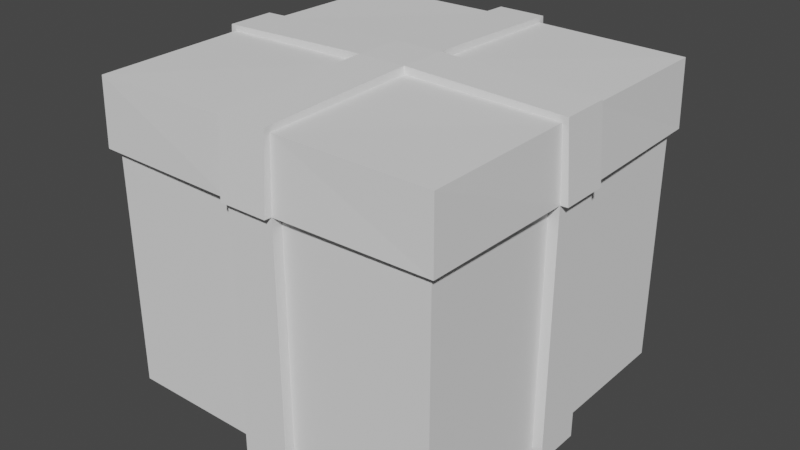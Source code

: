 # Source: GIftBox.blend  (saved by Blender 2.91.10; exported with 4.5.12 LTS)
import bpy
from mathutils import Matrix  # noqa: F401  (used for matrix-valued properties, if any)

bpy.ops.wm.read_factory_settings(use_empty=True)
scene = bpy.context.scene
scene.name = 'Scene'

# ---- collections
col_collection = bpy.data.collections.new('Collection'); scene.collection.children.link(col_collection)

# ---- world
world_world = bpy.data.worlds.new('World'); scene.world = world_world
world_world.use_nodes = True; world_world.node_tree.nodes.clear()
_N = world_world.node_tree.nodes; _L = world_world.node_tree.links
n0 = _N.new('ShaderNodeOutputWorld'); n0.name = 'World Output'; n0.location = (300, 300)
n1 = _N.new('ShaderNodeBackground'); n1.name = 'Background'; n1.location = (10, 300)
n1.inputs[0].default_value = (0.05088, 0.05088, 0.05088, 1.0)
_L.new(n1.outputs[0], n0.inputs[0])
n0.is_active_output = True
world_world.color = (0.05088, 0.05088, 0.05088)
world_world.use_sun_shadow = False
world_world.sun_shadow_jitter_overblur = 0.0

# ---- meshes
me_cube = bpy.data.meshes.new('Cube')
me_cube.from_pydata([(-0.9921, -1.0, -0.9913), (-0.9921, 1.0, -0.9913), (1.008, -1.0, -0.9913), (1.008, 1.0, -0.9913), (-0.9921, -1.0, 0.4127), (-0.9921, 1.0, 0.4127), (1.008, 1.0, 0.4127), (1.008, -1.0, 0.4127), (0.1507, 1.0, -0.9913), (-0.1349, 1.0, -0.9913), (-0.1349, -1.0, -0.9913), (0.1507, -1.0, -0.9913), (0.1507, -1.0, 0.4127), (-0.1349, -1.0, 0.4127), (-0.1349, 1.0, 0.4127), (0.1507, 1.0, 0.4127), (-0.9921, 0.1417, -0.9913), (-0.9921, -0.1417, -0.9913), (1.008, -0.1417, -0.9913), (1.008, 0.1417, -0.9913), (1.008, 0.1417, 0.4127), (1.008, -0.1417, 0.4127), (-0.9921, -0.1417, 0.4127), (-0.9921, 0.1417, 0.4127), (-0.1349, 0.1417, -0.9913), (-0.1349, -0.1417, -0.9913), (0.1507, 0.1417, -0.9913), (0.1507, -0.1417, -0.9913), (-0.9921, -1.0, 0.4127), (1.112, -0.1417, 0.4146), (1.112, 0.1417, 0.4146), (1.081, -0.1417, 0.8437), (1.081, 0.1417, 0.8437), (-1.065, 0.1417, 0.8437), (-1.065, -0.1417, 0.8437), (-0.1352, -0.142, 0.8737), (0.151, -0.142, 0.8737), (-0.9921, 1.0, 0.4127), (1.008, 1.0, 0.4127), (1.008, -1.0, 0.4127), (-0.1349, -1.0, 0.4127), (1.008, -0.1417, 0.4127), (0.1507, 1.0, 0.4127), (-0.9921, 0.1417, 0.4127), (0.1507, 1.0, -0.9913), (-0.1349, 1.0, -0.9913), (0.1507, 1.104, 0.4146), (-0.1349, -1.0, -0.9913), (0.1507, -1.0, -0.9913), (-0.1349, 1.104, 0.4146), (0.1507, -1.0, 0.4127), (-0.1349, 1.0, 0.4127), (-0.1349, -1.104, 0.4146), (0.1507, -1.104, 0.4146), (-0.9921, 0.1417, -0.9913), (-0.9921, -0.1417, -0.9913), (-0.1349, -1.073, 0.8437), (1.008, -0.1417, -0.9913), (1.008, 0.1417, -0.9913), (0.1507, -1.073, 0.8437), (1.008, 0.1417, 0.4127), (-0.9921, -0.1417, 0.4127), (0.1507, 1.073, 0.8437), (-0.1349, 1.073, 0.8437), (0.1507, 1.0, -1.051), (-0.1349, 1.0, -1.051), (-0.1349, -1.0, -1.051), (0.1507, -1.0, -1.051), (-0.1349, -0.1417, -1.051), (0.1507, -0.1417, -1.051), (-0.9921, 0.1417, -1.051), (-0.9921, -0.1417, -1.051), (1.008, -0.1417, -1.051), (1.008, 0.1417, -1.051), (-0.1349, 0.1417, -1.051), (0.1507, 0.1417, -1.051), (-1.035, -1.042, 0.4127), (-1.027, -1.035, 0.8046), (-1.035, 0.1417, 0.8123), (-1.027, 1.035, 0.8046), (0.1507, 1.042, 0.8123), (1.042, 1.035, 0.8046), (1.05, -0.1417, 0.8123), (1.042, -1.035, 0.8046), (-0.1349, -1.042, 0.8123), (-1.035, 1.042, 0.4127), (1.05, 1.042, 0.4127), (1.05, -1.042, 0.4127), (-0.1349, -1.06, 0.4127), (1.068, -0.1417, 0.4127), (0.1507, 1.06, 0.4127), (-1.052, 0.1417, 0.4127), (0.1507, 1.06, -0.9913), (-0.1349, 1.06, -0.9913), (-0.1349, 1.042, 0.8123), (-0.1349, -1.06, -0.9913), (0.1507, -1.06, -0.9913), (0.1507, -1.042, 0.8123), (0.1507, -1.06, 0.4127), (-0.1349, 1.06, 0.4127), (0.1507, -0.1417, 0.8299), (-0.1349, -0.1417, 0.8299), (-1.052, 0.1417, -0.9913), (-1.052, -0.1417, -0.9913), (-1.035, -0.1417, 0.8123), (1.068, -0.1417, -0.9913), (1.068, 0.1417, -0.9913), (1.05, 0.1417, 0.8123), (1.068, 0.1417, 0.4127), (-1.052, -0.1417, 0.4127), (0.1507, 0.1417, 0.8299), (-0.1349, 0.1417, 0.8299), (-1.096, -0.1417, 0.4146), (-1.096, 0.1417, 0.4146), (0.151, 0.142, 0.8737), (-0.1352, 0.142, 0.8737), (1.008, -0.1417, -0.9913), (1.008, 0.1417, -0.9913), (1.008, 0.1417, -1.051), (1.008, -0.1417, -1.051), (1.068, -0.1417, -0.9913), (1.068, 0.1417, -0.9913), (1.068, 0.1417, -1.051), (1.068, -0.1417, -1.051), (0.1507, 1.06, -0.9913), (-0.1349, 1.06, -0.9913), (-0.1349, 1.06, -1.051), (0.1507, 1.06, -1.051), (-1.052, 0.1417, -0.9913), (-1.052, -0.1417, -0.9913), (-1.052, -0.1417, -1.051), (-1.052, 0.1417, -1.051), (-0.1349, -1.06, -0.9913), (0.1507, -1.06, -0.9913), (0.1507, -1.06, -1.051), (-0.1349, -1.06, -1.051)], [], [(27, 18, 2, 11), (10, 13, 4, 0), (18, 21, 7, 2), (8, 15, 6, 3), (16, 23, 5, 1), (1, 5, 14, 9), (13, 10, 47, 40), (2, 7, 12, 11), (17, 22, 61, 55), (18, 19, 58, 57), (11, 12, 50, 48), (17, 25, 10, 0), (27, 11, 67, 69), (5, 23, 43, 37), (15, 8, 44, 42), (6, 15, 42, 38), (10, 11, 48, 47), (44, 45, 93, 92), (58, 60, 108, 106), (1, 9, 24, 16), (10, 25, 68, 66), (9, 14, 51, 45), (7, 21, 41, 39), (22, 4, 28, 61), (4, 13, 40, 28), (0, 4, 22, 17), (21, 18, 57, 41), (3, 6, 20, 19), (16, 17, 55, 54), (14, 5, 37, 51), (20, 6, 38, 60), (8, 3, 19, 26), (40, 47, 95, 88), (19, 20, 60, 58), (23, 16, 54, 43), (8, 9, 45, 44), (12, 7, 39, 50), (60, 38, 86, 108), (37, 43, 91, 85), (43, 54, 102, 91), (48, 50, 98, 96), (38, 42, 90, 86), (25, 17, 71, 68), (55, 61, 109, 103), (42, 44, 92, 90), (39, 41, 89, 87), (16, 24, 74, 70), (45, 51, 99, 93), (18, 27, 69, 72), (57, 58, 106, 105), (28, 40, 88, 76), (26, 19, 73, 75), (51, 37, 85, 99), (73, 19, 117, 118), (54, 55, 103, 102), (8, 26, 75, 64), (11, 10, 132, 133), (50, 39, 87, 98), (24, 9, 65, 74), (9, 8, 124, 125), (47, 48, 96, 95), (16, 70, 131, 128), (68, 69, 67, 66), (65, 64, 75, 74), (74, 75, 69, 68), (70, 74, 68, 71), (75, 73, 72, 69), (91, 78, 79, 85), (90, 80, 81, 86), (89, 82, 83, 87), (88, 84, 77, 76), (101, 104, 77, 84), (93, 99, 90, 92), (96, 98, 88, 95), (82, 100, 97, 83), (107, 110, 114, 32), (87, 83, 97, 98), (104, 101, 35, 34), (85, 79, 94, 99), (111, 78, 33, 115), (89, 108, 30, 29), (80, 90, 46, 62), (81, 80, 110, 107), (99, 94, 63, 49), (103, 109, 91, 102), (106, 108, 89, 105), (94, 79, 78, 111), (78, 91, 113, 33), (86, 81, 107, 108), (94, 111, 115, 63), (76, 77, 104, 109), (84, 88, 52, 56), (41, 57, 105, 89), (61, 28, 76, 109), (36, 35, 56, 59), (53, 59, 56, 52), (49, 63, 62, 46), (62, 63, 115, 114), (114, 115, 35, 36), (32, 114, 36, 31), (115, 33, 34, 35), (30, 32, 31, 29), (112, 34, 33, 113), (97, 100, 36, 59), (91, 109, 112, 113), (108, 107, 32, 30), (88, 98, 53, 52), (100, 82, 31, 36), (101, 84, 56, 35), (110, 80, 62, 114), (82, 89, 29, 31), (98, 97, 59, 53), (109, 104, 34, 112), (90, 99, 49, 46), (119, 118, 122, 123), (19, 18, 116, 117), (72, 73, 118, 119), (18, 72, 119, 116), (121, 120, 123, 122), (118, 117, 121, 122), (116, 119, 123, 120), (117, 116, 120, 121), (125, 124, 127, 126), (8, 64, 127, 124), (64, 65, 126, 127), (65, 9, 125, 126), (129, 128, 131, 130), (70, 71, 130, 131), (17, 16, 128, 129), (71, 17, 129, 130), (133, 132, 135, 134), (66, 67, 134, 135), (10, 66, 135, 132), (67, 11, 133, 134)])
_uv = me_cube.uv_layers.new(name='UVMap')
_uv.uv.foreach_set('vector', [0.2917, 0.6667, 0.375, 0.6667, 0.375, 0.75, 0.2917, 0.75, 0.375, 0.9167, 0.5892, 0.9167, 0.5892, 1.0, 0.375, 1.0, 0.375, 0.6667, 0.5892, 0.6667, 0.5892, 0.75, 0.375, 0.75, 0.375, 0.4167, 0.5892, 0.4167, 0.5892, 0.5, 0.375, 0.5, 0.375, 0.1667, 0.5892, 0.1667, 0.5892, 0.25, 0.375, 0.25, 0.375, 0.25, 0.5892, 0.25, 0.5892, 0.3333, 0.375, 0.3333, 0.5892, 0.9167, 0.375, 0.9167, 0.375, 0.9167, 0.5892, 0.9167, 0.375, 0.75, 0.5892, 0.75, 0.5892, 0.8333, 0.375, 0.8333, 0.375, 0.08333, 0.5892, 0.08333, 0.5892, 0.08333, 0.375, 0.08333, 0.375, 0.6667, 0.375, 0.5833, 0.375, 0.5833, 0.375, 0.6667, 0.375, 0.8333, 0.5892, 0.8333, 0.5892, 0.8333, 0.375, 0.8333, 0.125, 0.6667, 0.2083, 0.6667, 0.2083, 0.75, 0.125, 0.75, 0.2917, 0.6667, 0.2917, 0.75, 0.2917, 0.75, 0.2917, 0.6667, 0.5892, 0.25, 0.5892, 0.1667, 0.5892, 0.1667, 0.5892, 0.25, 0.5892, 0.4167, 0.375, 0.4167, 0.375, 0.4167, 0.5892, 0.4167, 0.5892, 0.5, 0.5892, 0.4167, 0.5892, 0.4167, 0.5892, 0.5, 0.2083, 0.75, 0.2917, 0.75, 0.2917, 0.75, 0.2083, 0.75, 0.2917, 0.5, 0.2083, 0.5, 0.2083, 0.5, 0.2917, 0.5, 0.375, 0.5833, 0.5892, 0.5833, 0.5892, 0.5833, 0.375, 0.5833, 0.125, 0.5, 0.2083, 0.5, 0.2083, 0.5833, 0.125, 0.5833, 0.2083, 0.75, 0.2083, 0.6667, 0.2083, 0.6667, 0.2083, 0.75, 0.375, 0.3333, 0.5892, 0.3333, 0.5892, 0.3333, 0.375, 0.3333, 0.5892, 0.75, 0.5892, 0.6667, 0.5892, 0.6667, 0.5892, 0.75, 0.5892, 0.08333, 0.5892, 0.0, 0.5892, 0.0, 0.5892, 0.08333, 0.5892, 1.0, 0.5892, 0.9167, 0.5892, 0.9167, 0.5892, 1.0, 0.375, 0.0, 0.5892, 0.0, 0.5892, 0.08333, 0.375, 0.08333, 0.5892, 0.6667, 0.375, 0.6667, 0.375, 0.6667, 0.5892, 0.6667, 0.375, 0.5, 0.5892, 0.5, 0.5892, 0.5833, 0.375, 0.5833, 0.125, 0.5833, 0.125, 0.6667, 0.125, 0.6667, 0.125, 0.5833, 0.5892, 0.3333, 0.5892, 0.25, 0.5892, 0.25, 0.5892, 0.3333, 0.5892, 0.5833, 0.5892, 0.5, 0.5892, 0.5, 0.5892, 0.5833, 0.2917, 0.5, 0.375, 0.5, 0.375, 0.5833, 0.2917, 0.5833, 0.5892, 0.9167, 0.375, 0.9167, 0.375, 0.9167, 0.5892, 0.9167, 0.375, 0.5833, 0.5892, 0.5833, 0.5892, 0.5833, 0.375, 0.5833, 0.5892, 0.1667, 0.375, 0.1667, 0.375, 0.1667, 0.5892, 0.1667, 0.2917, 0.5, 0.2083, 0.5, 0.2083, 0.5, 0.2917, 0.5, 0.5892, 0.8333, 0.5892, 0.75, 0.5892, 0.75, 0.5892, 0.8333, 0.5892, 0.5833, 0.5892, 0.5, 0.5892, 0.5, 0.5892, 0.5833, 0.5892, 0.25, 0.5892, 0.1667, 0.5892, 0.1667, 0.5892, 0.25, 0.5892, 0.1667, 0.375, 0.1667, 0.375, 0.1667, 0.5892, 0.1667, 0.375, 0.8333, 0.5892, 0.8333, 0.5892, 0.8333, 0.375, 0.8333, 0.5892, 0.5, 0.5892, 0.4167, 0.5892, 0.4167, 0.5892, 0.5, 0.2083, 0.6667, 0.125, 0.6667, 0.125, 0.6667, 0.2083, 0.6667, 0.375, 0.08333, 0.5892, 0.08333, 0.5892, 0.08333, 0.375, 0.08333, 0.5892, 0.4167, 0.375, 0.4167, 0.375, 0.4167, 0.5892, 0.4167, 0.5892, 0.75, 0.5892, 0.6667, 0.5892, 0.6667, 0.5892, 0.75, 0.125, 0.5833, 0.2083, 0.5833, 0.2083, 0.5833, 0.125, 0.5833, 0.375, 0.3333, 0.5892, 0.3333, 0.5892, 0.3333, 0.375, 0.3333, 0.375, 0.6667, 0.2917, 0.6667, 0.2917, 0.6667, 0.375, 0.6667, 0.375, 0.6667, 0.375, 0.5833, 0.375, 0.5833, 0.375, 0.6667, 0.5892, 1.0, 0.5892, 0.9167, 0.5892, 0.9167, 0.5892, 1.0, 0.2917, 0.5833, 0.375, 0.5833, 0.375, 0.5833, 0.2917, 0.5833, 0.5892, 0.3333, 0.5892, 0.25, 0.5892, 0.25, 0.5892, 0.3333, 0.375, 0.5833, 0.375, 0.5833, 0.375, 0.5833, 0.375, 0.5833, 0.125, 0.5833, 0.125, 0.6667, 0.125, 0.6667, 0.125, 0.5833, 0.2917, 0.5, 0.2917, 0.5833, 0.2917, 0.5833, 0.2917, 0.5, 0.2917, 0.75, 0.2083, 0.75, 0.2083, 0.75, 0.2917, 0.75, 0.5892, 0.8333, 0.5892, 0.75, 0.5892, 0.75, 0.5892, 0.8333, 0.2083, 0.5833, 0.2083, 0.5, 0.2083, 0.5, 0.2083, 0.5833, 0.2083, 0.5, 0.2917, 0.5, 0.2917, 0.5, 0.2083, 0.5, 0.2083, 0.75, 0.2917, 0.75, 0.2917, 0.75, 0.2083, 0.75, 0.125, 0.5833, 0.125, 0.5833, 0.125, 0.5833, 0.125, 0.5833, 0.2083, 0.6667, 0.2917, 0.6667, 0.2917, 0.75, 0.2083, 0.75, 0.2083, 0.5, 0.2917, 0.5, 0.2917, 0.5833, 0.2083, 0.5833, 0.2083, 0.5833, 0.2917, 0.5833, 0.2917, 0.6667, 0.2083, 0.6667, 0.125, 0.5833, 0.2083, 0.5833, 0.2083, 0.6667, 0.125, 0.6667, 0.2917, 0.5833, 0.375, 0.5833, 0.375, 0.6667, 0.2917, 0.6667, 0.5892, 0.1667, 0.625, 0.1667, 0.625, 0.25, 0.5892, 0.25, 0.5892, 0.4167, 0.625, 0.4167, 0.625, 0.5, 0.5892, 0.5, 0.5892, 0.6667, 0.625, 0.6667, 0.625, 0.75, 0.5892, 0.75, 0.5892, 0.9167, 0.625, 0.9167, 0.625, 1.0, 0.5892, 1.0, 0.7917, 0.6667, 0.875, 0.6667, 0.875, 0.75, 0.7917, 0.75, 0.375, 0.3333, 0.5892, 0.3333, 0.5892, 0.4167, 0.375, 0.4167, 0.375, 0.8333, 0.5892, 0.8333, 0.5892, 0.9167, 0.375, 0.9167, 0.625, 0.6667, 0.7083, 0.6667, 0.7083, 0.75, 0.625, 0.75, 0.625, 0.5833, 0.7083, 0.5833, 0.7083, 0.5833, 0.625, 0.5833, 0.5892, 0.75, 0.625, 0.75, 0.625, 0.8333, 0.5892, 0.8333, 0.875, 0.6667, 0.7917, 0.6667, 0.7917, 0.6667, 0.875, 0.6667, 0.5892, 0.25, 0.625, 0.25, 0.625, 0.3333, 0.5892, 0.3333, 0.7917, 0.5833, 0.875, 0.5833, 0.875, 0.5833, 0.7917, 0.5833, 0.5892, 0.6667, 0.5892, 0.5833, 0.5892, 0.5833, 0.5892, 0.6667, 0.625, 0.4167, 0.5892, 0.4167, 0.5892, 0.4167, 0.625, 0.4167, 0.625, 0.5, 0.7083, 0.5, 0.7083, 0.5833, 0.625, 0.5833, 0.5892, 0.3333, 0.625, 0.3333, 0.625, 0.3333, 0.5892, 0.3333, 0.375, 0.08333, 0.5892, 0.08333, 0.5892, 0.1667, 0.375, 0.1667, 0.375, 0.5833, 0.5892, 0.5833, 0.5892, 0.6667, 0.375, 0.6667, 0.7917, 0.5, 0.875, 0.5, 0.875, 0.5833, 0.7917, 0.5833, 0.625, 0.1667, 0.5892, 0.1667, 0.5892, 0.1667, 0.625, 0.1667, 0.5892, 0.5, 0.625, 0.5, 0.625, 0.5833, 0.5892, 0.5833, 0.7917, 0.5, 0.7917, 0.5833, 0.7917, 0.5833, 0.7917, 0.5, 0.5892, 0.0, 0.625, 0.0, 0.625, 0.08333, 0.5892, 0.08333, 0.625, 0.9167, 0.5892, 0.9167, 0.5892, 0.9167, 0.625, 0.9167, 0.5892, 0.6667, 0.375, 0.6667, 0.375, 0.6667, 0.5892, 0.6667, 0.5892, 0.08333, 0.5892, 0.0, 0.5892, 0.0, 0.5892, 0.08333, 0.7083, 0.6667, 0.7917, 0.6667, 0.7917, 0.75, 0.7083, 0.75, 0.5892, 0.8333, 0.625, 0.8333, 0.625, 0.9167, 0.5892, 0.9167, 0.5892, 0.3333, 0.625, 0.3333, 0.625, 0.4167, 0.5892, 0.4167, 0.7083, 0.5, 0.7917, 0.5, 0.7917, 0.5833, 0.7083, 0.5833, 0.7083, 0.5833, 0.7917, 0.5833, 0.7917, 0.6667, 0.7083, 0.6667, 0.625, 0.5833, 0.7083, 0.5833, 0.7083, 0.6667, 0.625, 0.6667, 0.7917, 0.5833, 0.875, 0.5833, 0.875, 0.6667, 0.7917, 0.6667, 0.5892, 0.5833, 0.625, 0.5833, 0.625, 0.6667, 0.5892, 0.6667, 0.5892, 0.08333, 0.625, 0.08333, 0.625, 0.1667, 0.5892, 0.1667, 0.7083, 0.75, 0.7083, 0.6667, 0.7083, 0.6667, 0.7083, 0.75, 0.5892, 0.1667, 0.5892, 0.08333, 0.5892, 0.08333, 0.5892, 0.1667, 0.5892, 0.5833, 0.625, 0.5833, 0.625, 0.5833, 0.5892, 0.5833, 0.5892, 0.9167, 0.5892, 0.8333, 0.5892, 0.8333, 0.5892, 0.9167, 0.7083, 0.6667, 0.625, 0.6667, 0.625, 0.6667, 0.7083, 0.6667, 0.7917, 0.6667, 0.7917, 0.75, 0.7917, 0.75, 0.7917, 0.6667, 0.7083, 0.5833, 0.7083, 0.5, 0.7083, 0.5, 0.7083, 0.5833, 0.625, 0.6667, 0.5892, 0.6667, 0.5892, 0.6667, 0.625, 0.6667, 0.5892, 0.8333, 0.625, 0.8333, 0.625, 0.8333, 0.5892, 0.8333, 0.5892, 0.08333, 0.625, 0.08333, 0.625, 0.08333, 0.5892, 0.08333, 0.5892, 0.4167, 0.5892, 0.3333, 0.5892, 0.3333, 0.5892, 0.4167, 0.375, 0.6667, 0.375, 0.5833, 0.375, 0.5833, 0.375, 0.6667, 0.375, 0.5833, 0.375, 0.6667, 0.375, 0.6667, 0.375, 0.5833, 0.375, 0.6667, 0.375, 0.5833, 0.375, 0.5833, 0.375, 0.6667, 0.375, 0.6667, 0.375, 0.6667, 0.375, 0.6667, 0.375, 0.6667, 0.375, 0.5833, 0.375, 0.6667, 0.375, 0.6667, 0.375, 0.5833, 0.375, 0.5833, 0.375, 0.5833, 0.375, 0.5833, 0.375, 0.5833, 0.375, 0.6667, 0.375, 0.6667, 0.375, 0.6667, 0.375, 0.6667, 0.375, 0.5833, 0.375, 0.6667, 0.375, 0.6667, 0.375, 0.5833, 0.2083, 0.5, 0.2917, 0.5, 0.2917, 0.5, 0.2083, 0.5, 0.2917, 0.5, 0.2917, 0.5, 0.2917, 0.5, 0.2917, 0.5, 0.2917, 0.5, 0.2083, 0.5, 0.2083, 0.5, 0.2917, 0.5, 0.2083, 0.5, 0.2083, 0.5, 0.2083, 0.5, 0.2083, 0.5, 0.125, 0.6667, 0.125, 0.5833, 0.125, 0.5833, 0.125, 0.6667, 0.125, 0.5833, 0.125, 0.6667, 0.125, 0.6667, 0.125, 0.5833, 0.125, 0.6667, 0.125, 0.5833, 0.125, 0.5833, 0.125, 0.6667, 0.125, 0.6667, 0.125, 0.6667, 0.125, 0.6667, 0.125, 0.6667, 0.2917, 0.75, 0.2083, 0.75, 0.2083, 0.75, 0.2917, 0.75, 0.2083, 0.75, 0.2917, 0.75, 0.2917, 0.75, 0.2083, 0.75, 0.2083, 0.75, 0.2083, 0.75, 0.2083, 0.75, 0.2083, 0.75, 0.2917, 0.75, 0.2917, 0.75, 0.2917, 0.75, 0.2917, 0.75])
me_cube.use_remesh_fix_poles = True
me_cube.use_remesh_preserve_attributes = False
me_cube.use_mirror_vertex_groups = False
me_cube.update()

# ---- objects
ob_cube = bpy.data.objects.new('Cube', me_cube)

# ---- transforms, parenting, visibility, modifiers, constraints
ob_cube.location = (0.0, 0.0, 1.0)
ob_cube.lineart.crease_threshold = 0.0

# ---- collection membership
col_collection.objects.link(ob_cube)

# ---- scene / render settings (as saved in the file)
scene.frame_start = 1; scene.frame_end = 250; scene.frame_set(1)
scene.render.engine = 'CYCLES'
scene.cycles.use_denoising = False
scene.cycles.samples = 128
scene.cycles.sampling_pattern = 'TABULATED_SOBOL'
scene.cycles.use_adaptive_sampling = False
scene.cycles.use_light_tree = False
scene.view_settings.view_transform = 'Filmic'
bpy.context.view_layer.update()

# ---- added for rendering (the .blend has no active camera and no usable light): camera, sun
cam_auto = bpy.data.cameras.new('AutoCamera')
cam_auto.lens = 50.0
cam_auto.sensor_width = 36.0
cam_auto.clip_end = 1000.0
ob_auto_camera = bpy.data.objects.new('AutoCamera', cam_auto)
scene.collection.objects.link(ob_auto_camera)
ob_auto_camera.location = (3.40112, -4.07189, 3.62583)
ob_auto_camera.rotation_euler = (1.09748, -7.21219e-08, 0.694738)
scene.camera = ob_auto_camera
light_auto_sun = bpy.data.lights.new('AutoSun', 'SUN')
light_auto_sun.energy = 3.0
light_auto_sun.angle = 0.0523599
ob_auto_sun = bpy.data.objects.new('AutoSun', light_auto_sun)
scene.collection.objects.link(ob_auto_sun)
ob_auto_sun.rotation_euler = (0.872665, 0.174533, 0.523599)
bpy.context.view_layer.update()
